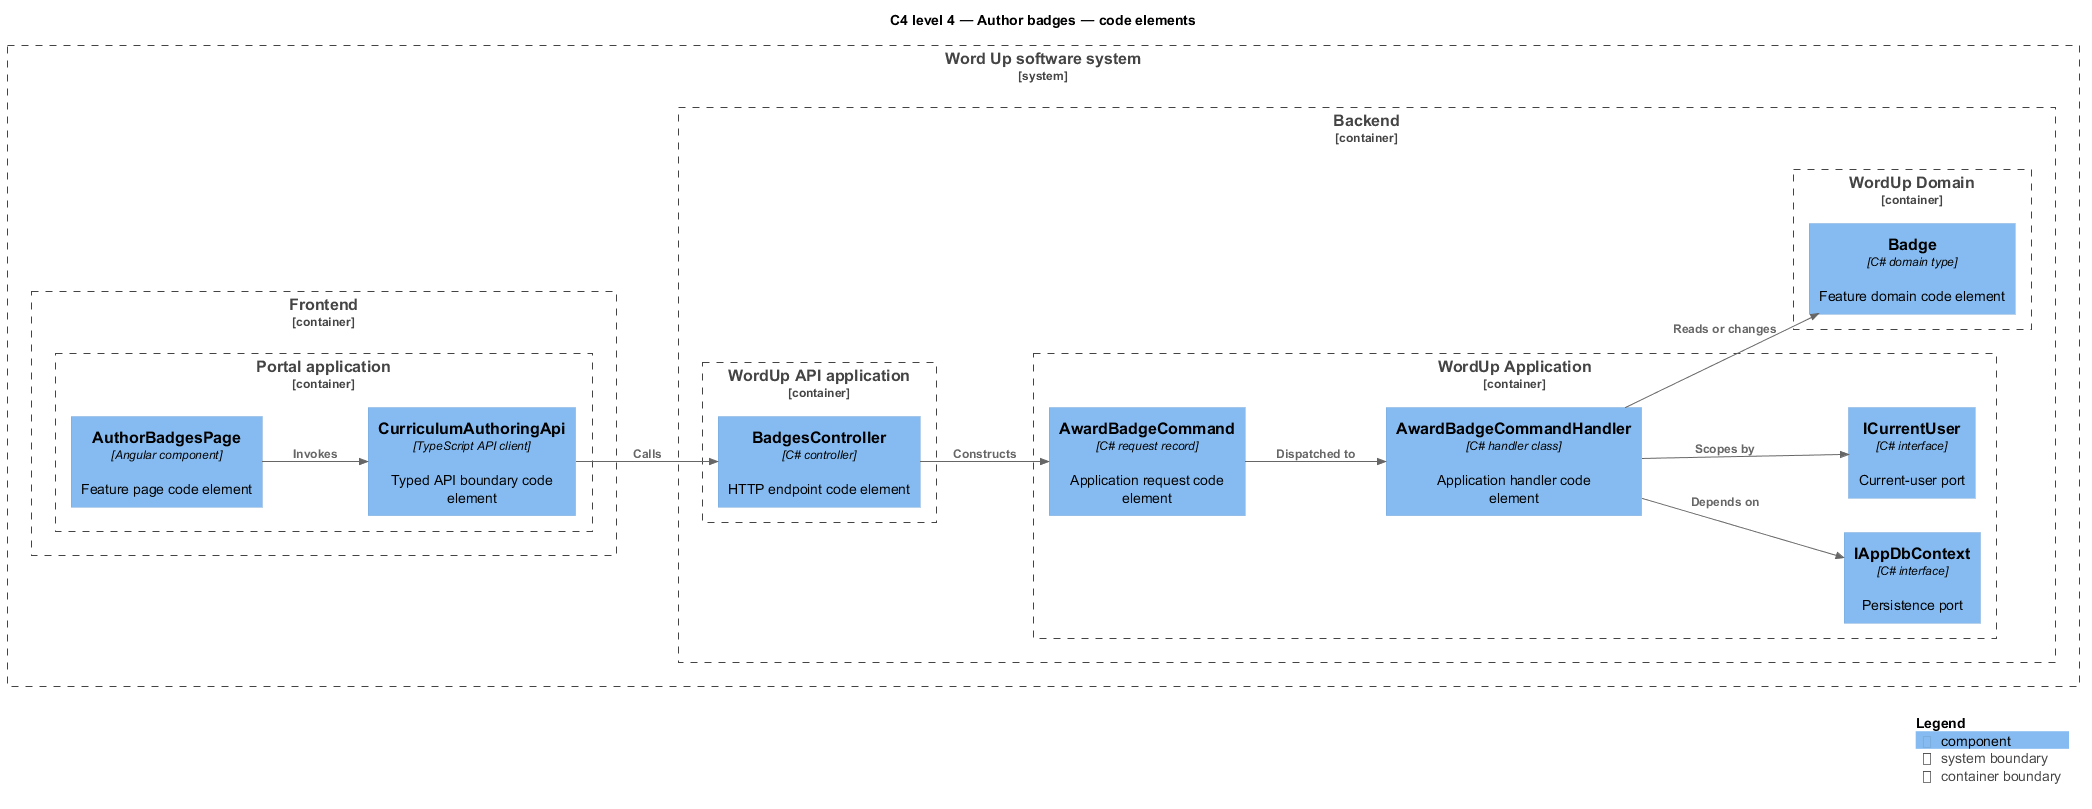

The diagram above was rendered by PlantUML. Its source (embedded in the PNG):
@startuml
!include <C4/C4_Component>
LAYOUT_LEFT_RIGHT()
title C4 level 4 — Author badges — code elements
System_Boundary(wordup, "Word Up software system") {
  Container_Boundary(frontend, "Frontend") {
    Container_Boundary(frontend_app, "Portal application") {
      Component(page, "AuthorBadgesPage", "Angular component", "Feature page code element")
      Component(client, "CurriculumAuthoringApi", "TypeScript API client", "Typed API boundary code element")
    }
  }
  Container_Boundary(backend, "Backend") {
    Container_Boundary(api_app, "WordUp API application") {
      Component(controller, "BadgesController", "C# controller", "HTTP endpoint code element")
    }
    Container_Boundary(application, "WordUp Application") {
      Component(request, "AwardBadgeCommand", "C# request record", "Application request code element")
      Component(handler, "AwardBadgeCommandHandler", "C# handler class", "Application handler code element")
      Component(dbport, "IAppDbContext", "C# interface", "Persistence port")
      Component(current, "ICurrentUser", "C# interface", "Current-user port")
    }
    Container_Boundary(domain, "WordUp Domain") {
      Component(entity, "Badge", "C# domain type", "Feature domain code element")
    }
  }
}
Rel(page, client, "Invokes")
Rel(client, controller, "Calls")
Rel(controller, request, "Constructs")
Rel(request, handler, "Dispatched to")
Rel(handler, dbport, "Depends on")
Rel(handler, current, "Scopes by")
Rel(handler, entity, "Reads or changes")
SHOW_LEGEND()
@enduml